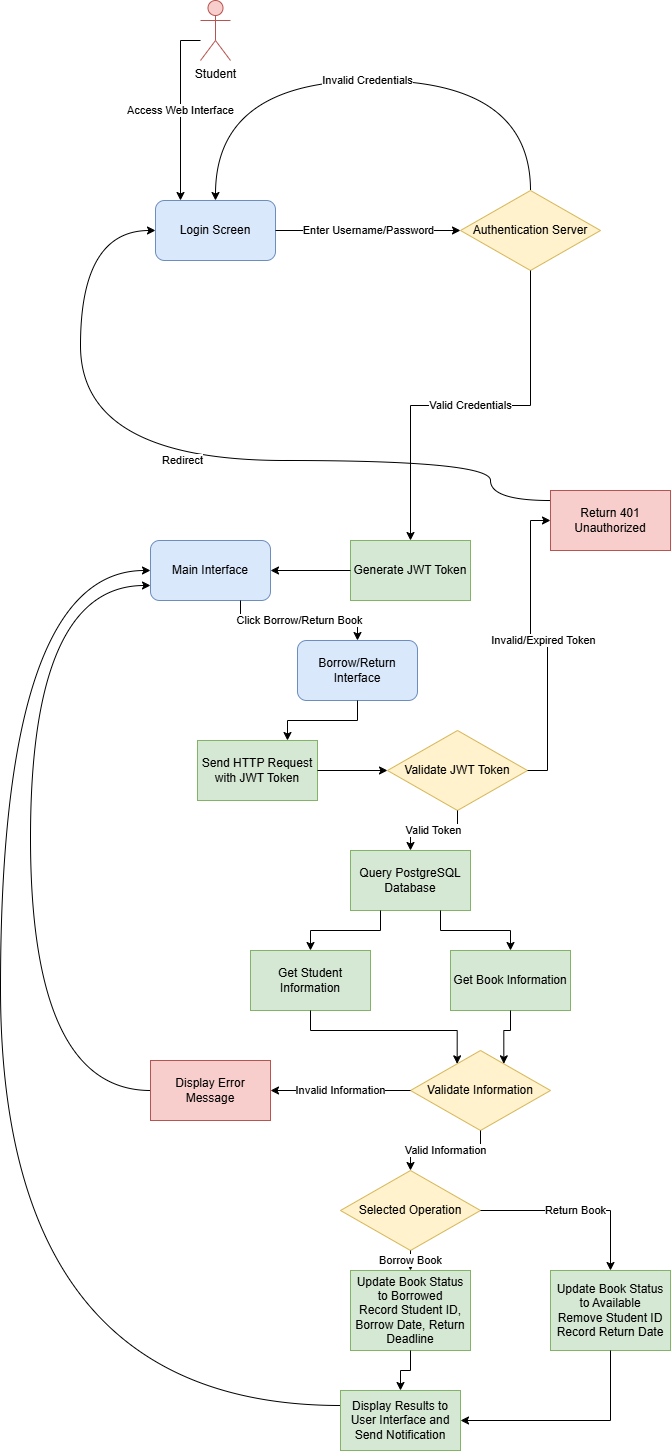

The diagram above was exported from draw.io. Its source (the exported page's mxGraphModel, read from the mxfile embedded in the PNG):
<mxGraphModel dx="1426" dy="785" grid="1" gridSize="10" guides="1" tooltips="1" connect="1" arrows="1" fold="1" page="1" pageScale="1" pageWidth="827" pageHeight="1169" math="0" shadow="0">
  <root>
    <mxCell id="WIyWlLk6GJQsqaUBKTNV-0" />
    <mxCell id="WIyWlLk6GJQsqaUBKTNV-1" parent="WIyWlLk6GJQsqaUBKTNV-0" />
    <mxCell id="87pi8Go7ZY0wp02LcIoG-0" value="Student" style="shape=umlActor;verticalLabelPosition=bottom;verticalAlign=top;html=1;outlineConnect=0;fillColor=#f8cecc;strokeColor=#b85450;" parent="WIyWlLk6GJQsqaUBKTNV-1" vertex="1">
      <mxGeometry x="500" y="180" width="30" height="60" as="geometry" />
    </mxCell>
    <mxCell id="87pi8Go7ZY0wp02LcIoG-1" value="Login Screen" style="rounded=1;whiteSpace=wrap;html=1;fillColor=#dae8fc;strokeColor=#6c8ebf;" parent="WIyWlLk6GJQsqaUBKTNV-1" vertex="1">
      <mxGeometry x="455" y="380" width="120" height="60" as="geometry" />
    </mxCell>
    <mxCell id="87pi8Go7ZY0wp02LcIoG-2" value="Authentication Server" style="rhombus;whiteSpace=wrap;html=1;fillColor=#fff2cc;strokeColor=#d6b656;" parent="WIyWlLk6GJQsqaUBKTNV-1" vertex="1">
      <mxGeometry x="760" y="370" width="140" height="80" as="geometry" />
    </mxCell>
    <mxCell id="87pi8Go7ZY0wp02LcIoG-3" value="Generate JWT Token" style="rounded=0;whiteSpace=wrap;html=1;fillColor=#d5e8d4;strokeColor=#82b366;" parent="WIyWlLk6GJQsqaUBKTNV-1" vertex="1">
      <mxGeometry x="650" y="720" width="120" height="60" as="geometry" />
    </mxCell>
    <mxCell id="87pi8Go7ZY0wp02LcIoG-4" value="Main Interface" style="rounded=1;whiteSpace=wrap;html=1;fillColor=#dae8fc;strokeColor=#6c8ebf;" parent="WIyWlLk6GJQsqaUBKTNV-1" vertex="1">
      <mxGeometry x="450" y="720" width="120" height="60" as="geometry" />
    </mxCell>
    <mxCell id="87pi8Go7ZY0wp02LcIoG-6" value="Borrow/Return Interface" style="rounded=1;whiteSpace=wrap;html=1;fillColor=#dae8fc;strokeColor=#6c8ebf;" parent="WIyWlLk6GJQsqaUBKTNV-1" vertex="1">
      <mxGeometry x="597" y="820" width="120" height="60" as="geometry" />
    </mxCell>
    <mxCell id="87pi8Go7ZY0wp02LcIoG-7" value="Send HTTP Request with JWT Token" style="rounded=0;whiteSpace=wrap;html=1;fillColor=#d5e8d4;strokeColor=#82b366;" parent="WIyWlLk6GJQsqaUBKTNV-1" vertex="1">
      <mxGeometry x="497" y="920" width="120" height="60" as="geometry" />
    </mxCell>
    <mxCell id="87pi8Go7ZY0wp02LcIoG-8" value="Validate JWT Token" style="rhombus;whiteSpace=wrap;html=1;fillColor=#fff2cc;strokeColor=#d6b656;" parent="WIyWlLk6GJQsqaUBKTNV-1" vertex="1">
      <mxGeometry x="687" y="910" width="140" height="80" as="geometry" />
    </mxCell>
    <mxCell id="87pi8Go7ZY0wp02LcIoG-9" value="Return 401 Unauthorized" style="rounded=0;whiteSpace=wrap;html=1;fillColor=#f8cecc;strokeColor=#b85450;" parent="WIyWlLk6GJQsqaUBKTNV-1" vertex="1">
      <mxGeometry x="850" y="670" width="120" height="60" as="geometry" />
    </mxCell>
    <mxCell id="87pi8Go7ZY0wp02LcIoG-10" value="Query PostgreSQL Database" style="rounded=0;whiteSpace=wrap;html=1;fillColor=#d5e8d4;strokeColor=#82b366;" parent="WIyWlLk6GJQsqaUBKTNV-1" vertex="1">
      <mxGeometry x="650" y="1030" width="120" height="60" as="geometry" />
    </mxCell>
    <mxCell id="87pi8Go7ZY0wp02LcIoG-11" value="Get Student Information" style="rounded=0;whiteSpace=wrap;html=1;fillColor=#d5e8d4;strokeColor=#82b366;" parent="WIyWlLk6GJQsqaUBKTNV-1" vertex="1">
      <mxGeometry x="550" y="1130" width="120" height="60" as="geometry" />
    </mxCell>
    <mxCell id="87pi8Go7ZY0wp02LcIoG-12" value="Get Book Information" style="rounded=0;whiteSpace=wrap;html=1;fillColor=#d5e8d4;strokeColor=#82b366;" parent="WIyWlLk6GJQsqaUBKTNV-1" vertex="1">
      <mxGeometry x="750" y="1130" width="120" height="60" as="geometry" />
    </mxCell>
    <mxCell id="87pi8Go7ZY0wp02LcIoG-13" value="Validate Information" style="rhombus;whiteSpace=wrap;html=1;fillColor=#fff2cc;strokeColor=#d6b656;" parent="WIyWlLk6GJQsqaUBKTNV-1" vertex="1">
      <mxGeometry x="710" y="1230" width="140" height="80" as="geometry" />
    </mxCell>
    <mxCell id="87pi8Go7ZY0wp02LcIoG-14" value="Display Error Message" style="rounded=0;whiteSpace=wrap;html=1;fillColor=#f8cecc;strokeColor=#b85450;" parent="WIyWlLk6GJQsqaUBKTNV-1" vertex="1">
      <mxGeometry x="450" y="1240" width="120" height="60" as="geometry" />
    </mxCell>
    <mxCell id="87pi8Go7ZY0wp02LcIoG-15" value="Selected Operation" style="rhombus;whiteSpace=wrap;html=1;fillColor=#fff2cc;strokeColor=#d6b656;" parent="WIyWlLk6GJQsqaUBKTNV-1" vertex="1">
      <mxGeometry x="640" y="1350" width="140" height="80" as="geometry" />
    </mxCell>
    <mxCell id="87pi8Go7ZY0wp02LcIoG-17" value="Update Book Status to Borrowed&#10;Record Student ID, Borrow Date, Return Deadline" style="rounded=0;whiteSpace=wrap;html=1;fillColor=#d5e8d4;strokeColor=#82b366;" parent="WIyWlLk6GJQsqaUBKTNV-1" vertex="1">
      <mxGeometry x="650" y="1450" width="120" height="80" as="geometry" />
    </mxCell>
    <mxCell id="87pi8Go7ZY0wp02LcIoG-18" value="Update Book Status to Available&#10;Remove Student ID&#10;Record Return Date" style="rounded=0;whiteSpace=wrap;html=1;fillColor=#d5e8d4;strokeColor=#82b366;" parent="WIyWlLk6GJQsqaUBKTNV-1" vertex="1">
      <mxGeometry x="850" y="1450" width="120" height="80" as="geometry" />
    </mxCell>
    <mxCell id="87pi8Go7ZY0wp02LcIoG-19" value="Display Results to User Interface and Send Notification" style="rounded=0;whiteSpace=wrap;html=1;fillColor=#d5e8d4;strokeColor=#82b366;" parent="WIyWlLk6GJQsqaUBKTNV-1" vertex="1">
      <mxGeometry x="640" y="1570" width="120" height="60" as="geometry" />
    </mxCell>
    <mxCell id="87pi8Go7ZY0wp02LcIoG-20" value="Access Web Interface" style="edgeStyle=orthogonalEdgeStyle;rounded=0;orthogonalLoop=1;jettySize=auto;html=1;entryX=0.5;entryY=0;entryDx=0;entryDy=0;" parent="WIyWlLk6GJQsqaUBKTNV-1" source="87pi8Go7ZY0wp02LcIoG-0" edge="1">
      <mxGeometry relative="1" as="geometry">
        <mxPoint x="500" y="220" as="sourcePoint" />
        <mxPoint x="480" y="380" as="targetPoint" />
        <Array as="points">
          <mxPoint x="515" y="220" />
          <mxPoint x="480" y="220" />
        </Array>
      </mxGeometry>
    </mxCell>
    <mxCell id="87pi8Go7ZY0wp02LcIoG-21" value="Enter Username/Password" style="edgeStyle=orthogonalEdgeStyle;rounded=0;orthogonalLoop=1;jettySize=auto;html=1;exitX=1;exitY=0.5;exitDx=0;exitDy=0;entryX=0;entryY=0.5;entryDx=0;entryDy=0;" parent="WIyWlLk6GJQsqaUBKTNV-1" source="87pi8Go7ZY0wp02LcIoG-1" target="87pi8Go7ZY0wp02LcIoG-2" edge="1">
      <mxGeometry relative="1" as="geometry" />
    </mxCell>
    <mxCell id="87pi8Go7ZY0wp02LcIoG-22" value="Invalid Credentials" style="edgeStyle=orthogonalEdgeStyle;rounded=0;orthogonalLoop=1;jettySize=auto;html=1;exitX=0.5;exitY=0;exitDx=0;exitDy=0;entryX=0.5;entryY=0;entryDx=0;entryDy=0;curved=1;" parent="WIyWlLk6GJQsqaUBKTNV-1" source="87pi8Go7ZY0wp02LcIoG-2" target="87pi8Go7ZY0wp02LcIoG-1" edge="1">
      <mxGeometry relative="1" as="geometry">
        <Array as="points">
          <mxPoint x="830" y="260" />
          <mxPoint x="515" y="260" />
        </Array>
      </mxGeometry>
    </mxCell>
    <mxCell id="87pi8Go7ZY0wp02LcIoG-23" value="Valid Credentials" style="edgeStyle=orthogonalEdgeStyle;rounded=0;orthogonalLoop=1;jettySize=auto;html=1;exitX=0.5;exitY=1;exitDx=0;exitDy=0;entryX=0.5;entryY=0;entryDx=0;entryDy=0;" parent="WIyWlLk6GJQsqaUBKTNV-1" source="87pi8Go7ZY0wp02LcIoG-2" target="87pi8Go7ZY0wp02LcIoG-3" edge="1">
      <mxGeometry relative="1" as="geometry" />
    </mxCell>
    <mxCell id="87pi8Go7ZY0wp02LcIoG-24" value="" style="edgeStyle=orthogonalEdgeStyle;rounded=0;orthogonalLoop=1;jettySize=auto;html=1;exitX=0;exitY=0.5;exitDx=0;exitDy=0;entryX=1;entryY=0.5;entryDx=0;entryDy=0;" parent="WIyWlLk6GJQsqaUBKTNV-1" source="87pi8Go7ZY0wp02LcIoG-3" target="87pi8Go7ZY0wp02LcIoG-4" edge="1">
      <mxGeometry relative="1" as="geometry" />
    </mxCell>
    <mxCell id="87pi8Go7ZY0wp02LcIoG-26" value="Click Borrow/Return Book" style="edgeStyle=orthogonalEdgeStyle;rounded=0;orthogonalLoop=1;jettySize=auto;html=1;exitX=0.75;exitY=1;exitDx=0;exitDy=0;entryX=0.5;entryY=0;entryDx=0;entryDy=0;" parent="WIyWlLk6GJQsqaUBKTNV-1" source="87pi8Go7ZY0wp02LcIoG-4" target="87pi8Go7ZY0wp02LcIoG-6" edge="1">
      <mxGeometry relative="1" as="geometry" />
    </mxCell>
    <mxCell id="87pi8Go7ZY0wp02LcIoG-28" value="" style="edgeStyle=orthogonalEdgeStyle;rounded=0;orthogonalLoop=1;jettySize=auto;html=1;exitX=0.5;exitY=1;exitDx=0;exitDy=0;entryX=0.75;entryY=0;entryDx=0;entryDy=0;" parent="WIyWlLk6GJQsqaUBKTNV-1" source="87pi8Go7ZY0wp02LcIoG-6" target="87pi8Go7ZY0wp02LcIoG-7" edge="1">
      <mxGeometry relative="1" as="geometry" />
    </mxCell>
    <mxCell id="87pi8Go7ZY0wp02LcIoG-29" value="" style="edgeStyle=orthogonalEdgeStyle;rounded=0;orthogonalLoop=1;jettySize=auto;html=1;exitX=1;exitY=0.5;exitDx=0;exitDy=0;entryX=0;entryY=0.5;entryDx=0;entryDy=0;" parent="WIyWlLk6GJQsqaUBKTNV-1" source="87pi8Go7ZY0wp02LcIoG-7" target="87pi8Go7ZY0wp02LcIoG-8" edge="1">
      <mxGeometry relative="1" as="geometry" />
    </mxCell>
    <mxCell id="87pi8Go7ZY0wp02LcIoG-30" value="Invalid/Expired Token" style="edgeStyle=orthogonalEdgeStyle;rounded=0;orthogonalLoop=1;jettySize=auto;html=1;exitX=1;exitY=0.5;exitDx=0;exitDy=0;entryX=0;entryY=0.5;entryDx=0;entryDy=0;" parent="WIyWlLk6GJQsqaUBKTNV-1" source="87pi8Go7ZY0wp02LcIoG-8" target="87pi8Go7ZY0wp02LcIoG-9" edge="1">
      <mxGeometry relative="1" as="geometry" />
    </mxCell>
    <mxCell id="87pi8Go7ZY0wp02LcIoG-31" value="Redirect" style="edgeStyle=orthogonalEdgeStyle;rounded=0;orthogonalLoop=1;jettySize=auto;html=1;exitX=0;exitY=0.167;exitDx=0;exitDy=0;entryX=1;entryY=0.25;entryDx=0;entryDy=0;curved=1;exitPerimeter=0;" parent="WIyWlLk6GJQsqaUBKTNV-1" source="87pi8Go7ZY0wp02LcIoG-9" edge="1">
      <mxGeometry relative="1" as="geometry">
        <Array as="points">
          <mxPoint x="790" y="680" />
          <mxPoint x="790" y="640" />
          <mxPoint x="380" y="640" />
          <mxPoint x="380" y="410" />
        </Array>
        <mxPoint x="790" y="685" as="sourcePoint" />
        <mxPoint x="455" y="410" as="targetPoint" />
      </mxGeometry>
    </mxCell>
    <mxCell id="87pi8Go7ZY0wp02LcIoG-32" value="Valid Token" style="edgeStyle=orthogonalEdgeStyle;rounded=0;orthogonalLoop=1;jettySize=auto;html=1;exitX=0.5;exitY=1;exitDx=0;exitDy=0;entryX=0.5;entryY=0;entryDx=0;entryDy=0;" parent="WIyWlLk6GJQsqaUBKTNV-1" source="87pi8Go7ZY0wp02LcIoG-8" target="87pi8Go7ZY0wp02LcIoG-10" edge="1">
      <mxGeometry relative="1" as="geometry" />
    </mxCell>
    <mxCell id="87pi8Go7ZY0wp02LcIoG-33" value="" style="edgeStyle=orthogonalEdgeStyle;rounded=0;orthogonalLoop=1;jettySize=auto;html=1;exitX=0.25;exitY=1;exitDx=0;exitDy=0;entryX=0.5;entryY=0;entryDx=0;entryDy=0;" parent="WIyWlLk6GJQsqaUBKTNV-1" source="87pi8Go7ZY0wp02LcIoG-10" target="87pi8Go7ZY0wp02LcIoG-11" edge="1">
      <mxGeometry relative="1" as="geometry" />
    </mxCell>
    <mxCell id="87pi8Go7ZY0wp02LcIoG-34" value="" style="edgeStyle=orthogonalEdgeStyle;rounded=0;orthogonalLoop=1;jettySize=auto;html=1;exitX=0.75;exitY=1;exitDx=0;exitDy=0;entryX=0.5;entryY=0;entryDx=0;entryDy=0;" parent="WIyWlLk6GJQsqaUBKTNV-1" source="87pi8Go7ZY0wp02LcIoG-10" target="87pi8Go7ZY0wp02LcIoG-12" edge="1">
      <mxGeometry relative="1" as="geometry" />
    </mxCell>
    <mxCell id="87pi8Go7ZY0wp02LcIoG-35" value="" style="edgeStyle=orthogonalEdgeStyle;rounded=0;orthogonalLoop=1;jettySize=auto;html=1;exitX=0.5;exitY=1;exitDx=0;exitDy=0;entryX=0.25;entryY=0;entryDx=0;entryDy=0;" parent="WIyWlLk6GJQsqaUBKTNV-1" source="87pi8Go7ZY0wp02LcIoG-11" target="87pi8Go7ZY0wp02LcIoG-13" edge="1">
      <mxGeometry relative="1" as="geometry" />
    </mxCell>
    <mxCell id="87pi8Go7ZY0wp02LcIoG-36" value="" style="edgeStyle=orthogonalEdgeStyle;rounded=0;orthogonalLoop=1;jettySize=auto;html=1;exitX=0.5;exitY=1;exitDx=0;exitDy=0;entryX=0.75;entryY=0;entryDx=0;entryDy=0;" parent="WIyWlLk6GJQsqaUBKTNV-1" source="87pi8Go7ZY0wp02LcIoG-12" target="87pi8Go7ZY0wp02LcIoG-13" edge="1">
      <mxGeometry relative="1" as="geometry" />
    </mxCell>
    <mxCell id="87pi8Go7ZY0wp02LcIoG-37" value="Invalid Information" style="edgeStyle=orthogonalEdgeStyle;rounded=0;orthogonalLoop=1;jettySize=auto;html=1;exitX=0;exitY=0.5;exitDx=0;exitDy=0;entryX=1;entryY=0.5;entryDx=0;entryDy=0;" parent="WIyWlLk6GJQsqaUBKTNV-1" source="87pi8Go7ZY0wp02LcIoG-13" target="87pi8Go7ZY0wp02LcIoG-14" edge="1">
      <mxGeometry relative="1" as="geometry" />
    </mxCell>
    <mxCell id="87pi8Go7ZY0wp02LcIoG-38" value="" style="edgeStyle=orthogonalEdgeStyle;rounded=0;orthogonalLoop=1;jettySize=auto;html=1;exitX=0;exitY=0.5;exitDx=0;exitDy=0;entryX=0;entryY=0.75;entryDx=0;entryDy=0;curved=1;" parent="WIyWlLk6GJQsqaUBKTNV-1" source="87pi8Go7ZY0wp02LcIoG-14" target="87pi8Go7ZY0wp02LcIoG-4" edge="1">
      <mxGeometry relative="1" as="geometry">
        <Array as="points">
          <mxPoint x="330" y="1270" />
          <mxPoint x="330" y="765" />
        </Array>
      </mxGeometry>
    </mxCell>
    <mxCell id="87pi8Go7ZY0wp02LcIoG-39" value="Valid Information" style="edgeStyle=orthogonalEdgeStyle;rounded=0;orthogonalLoop=1;jettySize=auto;html=1;exitX=0.5;exitY=1;exitDx=0;exitDy=0;entryX=0.5;entryY=0;entryDx=0;entryDy=0;" parent="WIyWlLk6GJQsqaUBKTNV-1" source="87pi8Go7ZY0wp02LcIoG-13" target="87pi8Go7ZY0wp02LcIoG-15" edge="1">
      <mxGeometry relative="1" as="geometry" />
    </mxCell>
    <mxCell id="87pi8Go7ZY0wp02LcIoG-41" value="Borrow Book" style="edgeStyle=orthogonalEdgeStyle;rounded=0;orthogonalLoop=1;jettySize=auto;html=1;exitX=0.5;exitY=1;exitDx=0;exitDy=0;entryX=0.5;entryY=0;entryDx=0;entryDy=0;" parent="WIyWlLk6GJQsqaUBKTNV-1" source="87pi8Go7ZY0wp02LcIoG-15" target="87pi8Go7ZY0wp02LcIoG-17" edge="1">
      <mxGeometry relative="1" as="geometry" />
    </mxCell>
    <mxCell id="87pi8Go7ZY0wp02LcIoG-42" value="Return Book" style="edgeStyle=orthogonalEdgeStyle;rounded=0;orthogonalLoop=1;jettySize=auto;html=1;exitX=1;exitY=0.5;exitDx=0;exitDy=0;entryX=0.5;entryY=0;entryDx=0;entryDy=0;" parent="WIyWlLk6GJQsqaUBKTNV-1" source="87pi8Go7ZY0wp02LcIoG-15" target="87pi8Go7ZY0wp02LcIoG-18" edge="1">
      <mxGeometry relative="1" as="geometry">
        <Array as="points">
          <mxPoint x="910" y="1390" />
        </Array>
      </mxGeometry>
    </mxCell>
    <mxCell id="87pi8Go7ZY0wp02LcIoG-44" value="" style="edgeStyle=orthogonalEdgeStyle;rounded=0;orthogonalLoop=1;jettySize=auto;html=1;exitX=0.5;exitY=1;exitDx=0;exitDy=0;entryX=0.5;entryY=0;entryDx=0;entryDy=0;" parent="WIyWlLk6GJQsqaUBKTNV-1" source="87pi8Go7ZY0wp02LcIoG-17" target="87pi8Go7ZY0wp02LcIoG-19" edge="1">
      <mxGeometry relative="1" as="geometry" />
    </mxCell>
    <mxCell id="87pi8Go7ZY0wp02LcIoG-45" value="" style="edgeStyle=orthogonalEdgeStyle;rounded=0;orthogonalLoop=1;jettySize=auto;html=1;exitX=0.5;exitY=1;exitDx=0;exitDy=0;entryX=1;entryY=0.5;entryDx=0;entryDy=0;" parent="WIyWlLk6GJQsqaUBKTNV-1" source="87pi8Go7ZY0wp02LcIoG-18" target="87pi8Go7ZY0wp02LcIoG-19" edge="1">
      <mxGeometry relative="1" as="geometry">
        <Array as="points">
          <mxPoint x="910" y="1600" />
        </Array>
      </mxGeometry>
    </mxCell>
    <mxCell id="87pi8Go7ZY0wp02LcIoG-46" value="" style="edgeStyle=orthogonalEdgeStyle;rounded=0;orthogonalLoop=1;jettySize=auto;html=1;exitX=0;exitY=0.25;exitDx=0;exitDy=0;entryX=0;entryY=0.5;entryDx=0;entryDy=0;curved=1;" parent="WIyWlLk6GJQsqaUBKTNV-1" source="87pi8Go7ZY0wp02LcIoG-19" target="87pi8Go7ZY0wp02LcIoG-4" edge="1">
      <mxGeometry relative="1" as="geometry">
        <Array as="points">
          <mxPoint x="300" y="1585" />
          <mxPoint x="300" y="750" />
        </Array>
      </mxGeometry>
    </mxCell>
  </root>
</mxGraphModel>